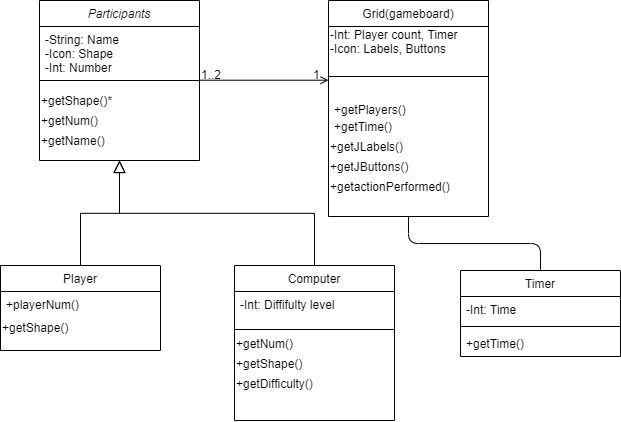

The diagram above was exported from draw.io. Its source (the exported page's mxGraphModel, read from the mxfile embedded in the PNG):
<mxGraphModel dx="981" dy="552" grid="1" gridSize="10" guides="1" tooltips="1" connect="1" arrows="1" fold="1" page="1" pageScale="1" pageWidth="827" pageHeight="1169" math="0" shadow="0">
  <root>
    <mxCell id="WIyWlLk6GJQsqaUBKTNV-0" />
    <mxCell id="WIyWlLk6GJQsqaUBKTNV-1" parent="WIyWlLk6GJQsqaUBKTNV-0" />
    <mxCell id="zkfFHV4jXpPFQw0GAbJ--0" value="Participants" style="swimlane;fontStyle=2;align=center;verticalAlign=top;childLayout=stackLayout;horizontal=1;startSize=26;horizontalStack=0;resizeParent=1;resizeLast=0;collapsible=1;marginBottom=0;rounded=0;shadow=0;strokeWidth=1;" parent="WIyWlLk6GJQsqaUBKTNV-1" vertex="1">
      <mxGeometry x="219" y="120" width="160" height="160" as="geometry">
        <mxRectangle x="230" y="140" width="160" height="26" as="alternateBounds" />
      </mxGeometry>
    </mxCell>
    <mxCell id="zkfFHV4jXpPFQw0GAbJ--1" value="-String: Name&#10;-Icon: Shape&#10;-Int: Number" style="text;align=left;verticalAlign=top;spacingLeft=4;spacingRight=4;overflow=hidden;rotatable=0;points=[[0,0.5],[1,0.5]];portConstraint=eastwest;" parent="zkfFHV4jXpPFQw0GAbJ--0" vertex="1">
      <mxGeometry y="26" width="160" height="44" as="geometry" />
    </mxCell>
    <mxCell id="zkfFHV4jXpPFQw0GAbJ--4" value="" style="line;html=1;strokeWidth=1;align=left;verticalAlign=middle;spacingTop=-1;spacingLeft=3;spacingRight=3;rotatable=0;labelPosition=right;points=[];portConstraint=eastwest;" parent="zkfFHV4jXpPFQw0GAbJ--0" vertex="1">
      <mxGeometry y="70" width="160" height="20" as="geometry" />
    </mxCell>
    <mxCell id="nQJ_K8NY0uVt1oFz62OK-10" value="+getShape()*" style="text;html=1;align=left;verticalAlign=middle;resizable=0;points=[];autosize=1;" parent="zkfFHV4jXpPFQw0GAbJ--0" vertex="1">
      <mxGeometry y="90" width="160" height="20" as="geometry" />
    </mxCell>
    <mxCell id="w2556_s5IiJzO7boVsZy-1" value="+getNum()" style="text;html=1;align=left;verticalAlign=middle;resizable=0;points=[];autosize=1;" vertex="1" parent="zkfFHV4jXpPFQw0GAbJ--0">
      <mxGeometry y="110" width="160" height="20" as="geometry" />
    </mxCell>
    <mxCell id="w2556_s5IiJzO7boVsZy-4" value="+getName()" style="text;html=1;align=left;verticalAlign=middle;resizable=0;points=[];autosize=1;" vertex="1" parent="zkfFHV4jXpPFQw0GAbJ--0">
      <mxGeometry y="130" width="160" height="20" as="geometry" />
    </mxCell>
    <mxCell id="zkfFHV4jXpPFQw0GAbJ--6" value="Player" style="swimlane;fontStyle=0;align=center;verticalAlign=top;childLayout=stackLayout;horizontal=1;startSize=26;horizontalStack=0;resizeParent=1;resizeLast=0;collapsible=1;marginBottom=0;rounded=0;shadow=0;strokeWidth=1;" parent="WIyWlLk6GJQsqaUBKTNV-1" vertex="1">
      <mxGeometry x="180" y="385" width="160" height="85" as="geometry">
        <mxRectangle x="130" y="380" width="160" height="26" as="alternateBounds" />
      </mxGeometry>
    </mxCell>
    <mxCell id="zkfFHV4jXpPFQw0GAbJ--10" value="+playerNum()" style="text;align=left;verticalAlign=top;spacingLeft=4;spacingRight=4;overflow=hidden;rotatable=0;points=[[0,0.5],[1,0.5]];portConstraint=eastwest;fontStyle=0" parent="zkfFHV4jXpPFQw0GAbJ--6" vertex="1">
      <mxGeometry y="26" width="160" height="26" as="geometry" />
    </mxCell>
    <mxCell id="68IJJnB67Yg7oiPpgc_b-5" value="+getShape()" style="text;html=1;align=left;verticalAlign=middle;resizable=0;points=[];autosize=1;" parent="zkfFHV4jXpPFQw0GAbJ--6" vertex="1">
      <mxGeometry y="52" width="160" height="20" as="geometry" />
    </mxCell>
    <mxCell id="zkfFHV4jXpPFQw0GAbJ--12" value="" style="endArrow=block;endSize=10;endFill=0;shadow=0;strokeWidth=1;rounded=0;edgeStyle=elbowEdgeStyle;elbow=vertical;" parent="WIyWlLk6GJQsqaUBKTNV-1" source="zkfFHV4jXpPFQw0GAbJ--6" target="zkfFHV4jXpPFQw0GAbJ--0" edge="1">
      <mxGeometry width="160" relative="1" as="geometry">
        <mxPoint x="200" y="203" as="sourcePoint" />
        <mxPoint x="200" y="203" as="targetPoint" />
      </mxGeometry>
    </mxCell>
    <mxCell id="zkfFHV4jXpPFQw0GAbJ--13" value="Computer" style="swimlane;fontStyle=0;align=center;verticalAlign=top;childLayout=stackLayout;horizontal=1;startSize=26;horizontalStack=0;resizeParent=1;resizeLast=0;collapsible=1;marginBottom=0;rounded=0;shadow=0;strokeWidth=1;" parent="WIyWlLk6GJQsqaUBKTNV-1" vertex="1">
      <mxGeometry x="414" y="385" width="160" height="155" as="geometry">
        <mxRectangle x="414" y="385" width="170" height="26" as="alternateBounds" />
      </mxGeometry>
    </mxCell>
    <mxCell id="zkfFHV4jXpPFQw0GAbJ--14" value="-Int: Diffifulty level" style="text;align=left;verticalAlign=top;spacingLeft=4;spacingRight=4;overflow=hidden;rotatable=0;points=[[0,0.5],[1,0.5]];portConstraint=eastwest;" parent="zkfFHV4jXpPFQw0GAbJ--13" vertex="1">
      <mxGeometry y="26" width="160" height="34" as="geometry" />
    </mxCell>
    <mxCell id="zkfFHV4jXpPFQw0GAbJ--15" value="" style="line;html=1;strokeWidth=1;align=left;verticalAlign=middle;spacingTop=-1;spacingLeft=3;spacingRight=3;rotatable=0;labelPosition=right;points=[];portConstraint=eastwest;" parent="zkfFHV4jXpPFQw0GAbJ--13" vertex="1">
      <mxGeometry y="60" width="160" height="8" as="geometry" />
    </mxCell>
    <mxCell id="nQJ_K8NY0uVt1oFz62OK-6" value="+getNum()" style="text;html=1;align=left;verticalAlign=middle;resizable=0;points=[];autosize=1;" parent="zkfFHV4jXpPFQw0GAbJ--13" vertex="1">
      <mxGeometry y="68" width="160" height="20" as="geometry" />
    </mxCell>
    <mxCell id="68IJJnB67Yg7oiPpgc_b-6" value="+getShape()" style="text;html=1;align=left;verticalAlign=middle;resizable=0;points=[];autosize=1;" parent="zkfFHV4jXpPFQw0GAbJ--13" vertex="1">
      <mxGeometry y="88" width="160" height="20" as="geometry" />
    </mxCell>
    <mxCell id="w2556_s5IiJzO7boVsZy-5" value="+getDifficulty()" style="text;html=1;align=left;verticalAlign=middle;resizable=0;points=[];autosize=1;" vertex="1" parent="zkfFHV4jXpPFQw0GAbJ--13">
      <mxGeometry y="108" width="160" height="20" as="geometry" />
    </mxCell>
    <mxCell id="zkfFHV4jXpPFQw0GAbJ--16" value="" style="endArrow=block;endSize=10;endFill=0;shadow=0;strokeWidth=1;rounded=0;edgeStyle=elbowEdgeStyle;elbow=vertical;" parent="WIyWlLk6GJQsqaUBKTNV-1" source="zkfFHV4jXpPFQw0GAbJ--13" target="zkfFHV4jXpPFQw0GAbJ--0" edge="1">
      <mxGeometry width="160" relative="1" as="geometry">
        <mxPoint x="210" y="373" as="sourcePoint" />
        <mxPoint x="310" y="271" as="targetPoint" />
      </mxGeometry>
    </mxCell>
    <mxCell id="zkfFHV4jXpPFQw0GAbJ--17" value="Grid(gameboard)" style="swimlane;fontStyle=0;align=center;verticalAlign=top;childLayout=stackLayout;horizontal=1;startSize=26;horizontalStack=0;resizeParent=1;resizeLast=0;collapsible=1;marginBottom=0;rounded=0;shadow=0;strokeWidth=1;" parent="WIyWlLk6GJQsqaUBKTNV-1" vertex="1">
      <mxGeometry x="508" y="120" width="160" height="216" as="geometry">
        <mxRectangle x="550" y="140" width="160" height="26" as="alternateBounds" />
      </mxGeometry>
    </mxCell>
    <mxCell id="w2556_s5IiJzO7boVsZy-6" value="-Int: Player count, Timer&lt;br&gt;-Icon: Labels, Buttons" style="text;html=1;align=left;verticalAlign=middle;resizable=0;points=[];autosize=1;" vertex="1" parent="zkfFHV4jXpPFQw0GAbJ--17">
      <mxGeometry y="26" width="160" height="30" as="geometry" />
    </mxCell>
    <mxCell id="zkfFHV4jXpPFQw0GAbJ--23" value="" style="line;html=1;strokeWidth=1;align=left;verticalAlign=middle;spacingTop=-1;spacingLeft=3;spacingRight=3;rotatable=0;labelPosition=right;points=[];portConstraint=eastwest;" parent="zkfFHV4jXpPFQw0GAbJ--17" vertex="1">
      <mxGeometry y="56" width="160" height="40" as="geometry" />
    </mxCell>
    <mxCell id="zkfFHV4jXpPFQw0GAbJ--24" value="+getPlayers()" style="text;align=left;verticalAlign=top;spacingLeft=4;spacingRight=4;overflow=hidden;rotatable=0;points=[[0,0.5],[1,0.5]];portConstraint=eastwest;" parent="zkfFHV4jXpPFQw0GAbJ--17" vertex="1">
      <mxGeometry y="96" width="160" height="20" as="geometry" />
    </mxCell>
    <mxCell id="zkfFHV4jXpPFQw0GAbJ--25" value="+getTime()" style="text;align=left;verticalAlign=middle;spacingLeft=4;spacingRight=4;overflow=hidden;rotatable=0;points=[[0,0.5],[1,0.5]];portConstraint=eastwest;" parent="zkfFHV4jXpPFQw0GAbJ--17" vertex="1">
      <mxGeometry y="116" width="160" height="20" as="geometry" />
    </mxCell>
    <mxCell id="68IJJnB67Yg7oiPpgc_b-0" value="+getJLabels()" style="text;align=left;verticalAlign=middle;resizable=0;points=[];autosize=1;html=1;" parent="zkfFHV4jXpPFQw0GAbJ--17" vertex="1">
      <mxGeometry y="136" width="160" height="20" as="geometry" />
    </mxCell>
    <mxCell id="68IJJnB67Yg7oiPpgc_b-1" value="+getJButtons()" style="text;html=1;align=left;verticalAlign=middle;resizable=0;points=[];autosize=1;" parent="zkfFHV4jXpPFQw0GAbJ--17" vertex="1">
      <mxGeometry y="156" width="160" height="20" as="geometry" />
    </mxCell>
    <mxCell id="68IJJnB67Yg7oiPpgc_b-2" value="+getactionPerformed()" style="text;html=1;align=left;verticalAlign=middle;resizable=0;points=[];autosize=1;" parent="zkfFHV4jXpPFQw0GAbJ--17" vertex="1">
      <mxGeometry y="176" width="160" height="20" as="geometry" />
    </mxCell>
    <mxCell id="zkfFHV4jXpPFQw0GAbJ--26" value="" style="endArrow=open;shadow=0;strokeWidth=1;rounded=0;endFill=1;edgeStyle=elbowEdgeStyle;elbow=vertical;" parent="WIyWlLk6GJQsqaUBKTNV-1" source="zkfFHV4jXpPFQw0GAbJ--0" target="zkfFHV4jXpPFQw0GAbJ--17" edge="1">
      <mxGeometry x="0.5" y="41" relative="1" as="geometry">
        <mxPoint x="380" y="192" as="sourcePoint" />
        <mxPoint x="540" y="192" as="targetPoint" />
        <mxPoint x="-40" y="32" as="offset" />
      </mxGeometry>
    </mxCell>
    <mxCell id="zkfFHV4jXpPFQw0GAbJ--27" value="1..2" style="resizable=0;align=left;verticalAlign=bottom;labelBackgroundColor=none;fontSize=12;" parent="zkfFHV4jXpPFQw0GAbJ--26" connectable="0" vertex="1">
      <mxGeometry x="-1" relative="1" as="geometry">
        <mxPoint y="4" as="offset" />
      </mxGeometry>
    </mxCell>
    <mxCell id="zkfFHV4jXpPFQw0GAbJ--28" value="1" style="resizable=0;align=right;verticalAlign=bottom;labelBackgroundColor=none;fontSize=12;" parent="zkfFHV4jXpPFQw0GAbJ--26" connectable="0" vertex="1">
      <mxGeometry x="1" relative="1" as="geometry">
        <mxPoint x="-7" y="4" as="offset" />
      </mxGeometry>
    </mxCell>
    <mxCell id="w2556_s5IiJzO7boVsZy-7" value="Timer" style="swimlane;fontStyle=0;align=center;verticalAlign=top;childLayout=stackLayout;horizontal=1;startSize=26;horizontalStack=0;resizeParent=1;resizeParentMax=0;resizeLast=0;collapsible=1;marginBottom=0;" vertex="1" parent="WIyWlLk6GJQsqaUBKTNV-1">
      <mxGeometry x="640" y="390" width="160" height="86" as="geometry" />
    </mxCell>
    <mxCell id="w2556_s5IiJzO7boVsZy-8" value="-Int: Time" style="text;strokeColor=none;fillColor=none;align=left;verticalAlign=top;spacingLeft=4;spacingRight=4;overflow=hidden;rotatable=0;points=[[0,0.5],[1,0.5]];portConstraint=eastwest;" vertex="1" parent="w2556_s5IiJzO7boVsZy-7">
      <mxGeometry y="26" width="160" height="26" as="geometry" />
    </mxCell>
    <mxCell id="w2556_s5IiJzO7boVsZy-9" value="" style="line;strokeWidth=1;fillColor=none;align=left;verticalAlign=middle;spacingTop=-1;spacingLeft=3;spacingRight=3;rotatable=0;labelPosition=right;points=[];portConstraint=eastwest;" vertex="1" parent="w2556_s5IiJzO7boVsZy-7">
      <mxGeometry y="52" width="160" height="8" as="geometry" />
    </mxCell>
    <mxCell id="w2556_s5IiJzO7boVsZy-10" value="+getTime()" style="text;strokeColor=none;fillColor=none;align=left;verticalAlign=top;spacingLeft=4;spacingRight=4;overflow=hidden;rotatable=0;points=[[0,0.5],[1,0.5]];portConstraint=eastwest;" vertex="1" parent="w2556_s5IiJzO7boVsZy-7">
      <mxGeometry y="60" width="160" height="26" as="geometry" />
    </mxCell>
    <mxCell id="w2556_s5IiJzO7boVsZy-14" value="" style="endArrow=none;html=1;edgeStyle=orthogonalEdgeStyle;entryX=0.5;entryY=0;entryDx=0;entryDy=0;exitX=0.5;exitY=1;exitDx=0;exitDy=0;" edge="1" parent="WIyWlLk6GJQsqaUBKTNV-1" source="zkfFHV4jXpPFQw0GAbJ--17" target="w2556_s5IiJzO7boVsZy-7">
      <mxGeometry relative="1" as="geometry">
        <mxPoint x="460" y="350" as="sourcePoint" />
        <mxPoint x="620" y="350" as="targetPoint" />
      </mxGeometry>
    </mxCell>
  </root>
</mxGraphModel>